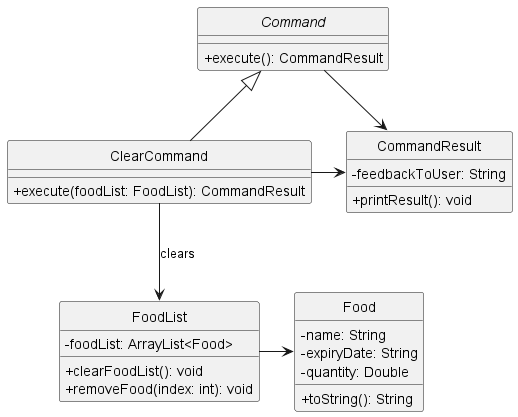

The diagram above was rendered by PlantUML. Its source (embedded in the PNG):
@startuml
'https://plantuml.com/class-diagram

Command <|-- ClearCommand
Command -> CommandResult
ClearCommand -> CommandResult
ClearCommand --> FoodList : clears
FoodList -> Food

hide circle
skinparam classAttributeIconSize 0

abstract class Command{
    +execute(): CommandResult
}

class ClearCommand {
    +execute(foodList: FoodList): CommandResult
}

class CommandResult {
    -feedbackToUser: String
    +printResult(): void
}

class FoodList {
    -foodList: ArrayList<Food>
    +clearFoodList(): void
    +removeFood(index: int): void
}


class Food{
    - name: String
    - expiryDate: String
    - quantity: Double

    + toString(): String
}

@enduml